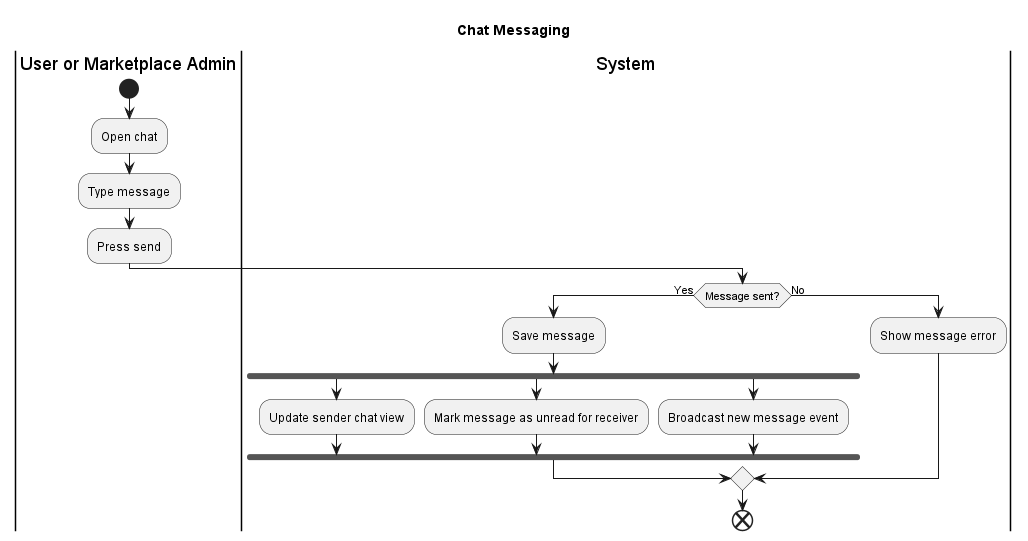

The diagram above was rendered by PlantUML. Its source (embedded in the PNG):
@startuml
title Chat Messaging

|User or Marketplace Admin|
start
:Open chat;
:Type message;
:Press send;

|System|

  if (Message sent?) then (Yes)
    :Save message;

    fork
      :Update sender chat view;
    fork again
      :Mark message as unread for receiver;
    fork again
      :Broadcast new message event;
    end fork

  else (No)
    :Show message error;
  endif
end

@enduml